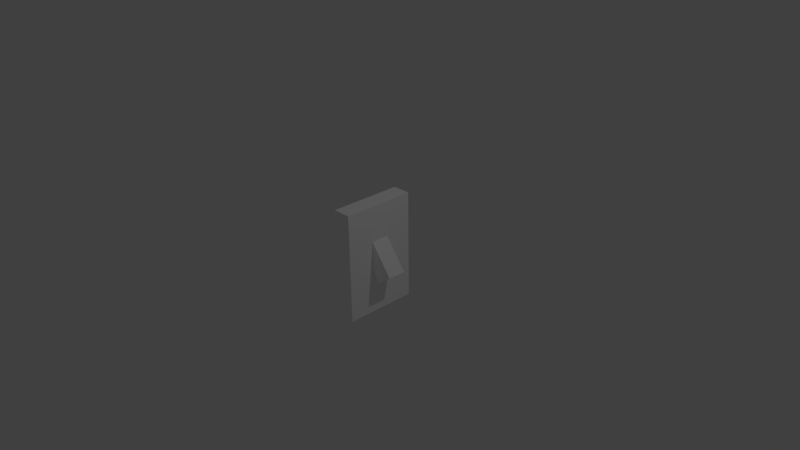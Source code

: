 # Source: lightswitchoff.blend  (saved by Blender 2.77.0; exported with 4.5.12 LTS)
import bpy
from mathutils import Matrix  # noqa: F401  (used for matrix-valued properties, if any)

bpy.ops.wm.read_factory_settings(use_empty=True)
scene = bpy.context.scene
scene.name = 'Scene'

# ---- collections
col_collection_1 = bpy.data.collections.new('Collection 1'); scene.collection.children.link(col_collection_1)

# ---- materials (node trees are filled in below, after node groups)
mat_lightswitch = bpy.data.materials.new('Lightswitch')
mat_lightswitch.alpha_threshold = 0.0
mat_lightswitch.use_transparent_shadow = False
mat_lightswitch.diffuse_color = (1.0, 1.0, 1.0, 1.0)
mat_lightswitch.roughness = 0.5

# ---- material node trees

# ---- world
world_world = bpy.data.worlds.new('World'); scene.world = world_world
world_world.color = (0.05088, 0.05088, 0.05088)
world_world.use_sun_shadow = False
world_world.sun_shadow_jitter_overblur = 0.0
world_world.cycles.sampling_method = 'MANUAL'

# ---- cameras
cam_camera = bpy.data.cameras.new('Camera')
cam_camera.clip_end = 100.0
cam_camera.lens = 35.0
cam_camera.sensor_width = 32.0
cam_camera.sensor_height = 18.0
cam_camera.ortho_scale = 7.314
cam_camera.dof.focus_distance = 0.0
cam_camera.dof.aperture_fstop = 128.0

# ---- lights
light_lamp = bpy.data.lights.new('Lamp', 'POINT')
light_lamp.transmission_factor = 0.0
light_lamp.cutoff_distance = 30.0
light_lamp.energy = 100.0
light_lamp.shadow_buffer_clip_start = 1.001
light_lamp.shadow_soft_size = 0.1
light_lamp.shadow_maximum_resolution = 0.006
light_lamp.use_absolute_resolution = True

# ---- meshes
me_cube_001 = bpy.data.meshes.new('Cube.001')
me_cube_001.from_pydata([(-1.0, -1.0, -1.0), (-1.0, -1.0, 1.0), (-1.0, 1.0, -1.0), (-1.0, 1.0, 1.0), (1.0, -1.0, -1.0), (1.0, -1.0, 1.0), (1.0, 1.0, -1.0), (1.0, 1.0, 1.0)], [], [(1, 3, 2, 0), (3, 7, 6, 2), (7, 5, 4, 6), (5, 1, 0, 4), (0, 2, 6, 4), (5, 7, 3, 1)])
me_cube_001.materials.append(mat_lightswitch)
me_cube_001.use_remesh_preserve_volume = False
me_cube_001.use_remesh_preserve_attributes = False
me_cube_001.use_mirror_vertex_groups = False
me_cube_001.update()
me_cube = bpy.data.meshes.new('Cube')
me_cube.from_pydata([(1.0, 1.0, -1.0), (1.0, -1.0, -1.0), (-1.0, -1.0, -1.0), (-1.0, 1.0, -1.0), (1.0, 1.0, 1.0), (1.0, -1.0, 1.0), (-1.0, -1.0, 1.0), (-1.0, 1.0, 1.0)], [], [(0, 1, 2, 3), (4, 7, 6, 5), (0, 4, 5, 1), (1, 5, 6, 2), (2, 6, 7, 3), (4, 0, 3, 7)])
me_cube.materials.append(mat_lightswitch)
me_cube.use_remesh_preserve_volume = False
me_cube.use_remesh_preserve_attributes = False
me_cube.use_mirror_vertex_groups = False
me_cube.update()

# ---- objects
ob_cube_001 = bpy.data.objects.new('Cube.001', me_cube_001)
ob_cube = bpy.data.objects.new('Cube', me_cube)
ob_lamp = bpy.data.objects.new('Lamp', light_lamp)
ob_camera = bpy.data.objects.new('Camera', cam_camera)

# ---- transforms, parenting, visibility, modifiers, constraints
ob_cube_001.location = (0.1661, 0.0, 0.0)
ob_cube_001.rotation_euler = (-0.0, 2.484, -0.0)
ob_cube_001.scale = (0.1298, 0.125, 0.2714)
ob_cube_001.lineart.crease_threshold = 0.0
ob_cube.location = (0.0, 0.0, 0.0)
ob_cube.scale = (0.125, 0.5, 0.75)
ob_cube.lock_rotations_4d = False
ob_cube.empty_display_type = 'ARROWS'
ob_cube.lineart.crease_threshold = 0.0
ob_lamp.location = (4.076, 1.005, 5.904)
ob_lamp.rotation_euler = (0.6503, 0.05522, 1.866)
ob_lamp.lock_rotations_4d = False
ob_lamp.empty_display_type = 'ARROWS'
ob_lamp.color = (0.0, 0.0, 0.0, 0.0)
ob_lamp.lineart.crease_threshold = 0.0
ob_camera.location = (7.481, -6.508, 5.344)
ob_camera.rotation_euler = (1.109, 0.01082, 0.8149)
ob_camera.lock_rotations_4d = False
ob_camera.empty_display_type = 'ARROWS'
ob_camera.color = (0.0, 0.0, 0.0, 0.0)
ob_camera.display_type = 'WIRE'
ob_camera.lineart.crease_threshold = 0.0

# ---- collection membership
col_collection_1.objects.link(ob_cube_001)
col_collection_1.objects.link(ob_cube)
col_collection_1.objects.link(ob_lamp)
col_collection_1.objects.link(ob_camera)

# ---- scene / render settings (as saved in the file)
scene.camera = ob_camera
scene.frame_start = 1; scene.frame_end = 250; scene.frame_set(1)
scene.render.engine = 'BLENDER_EEVEE_NEXT'
scene.render.resolution_percentage = 50
scene.render.dither_intensity = 0.0
scene.cycles.use_denoising = False
scene.cycles.samples = 128
scene.cycles.sampling_pattern = 'TABULATED_SOBOL'
scene.cycles.light_sampling_threshold = 0.0
scene.cycles.use_adaptive_sampling = False
scene.cycles.use_light_tree = False
scene.cycles.blur_glossy = 0.0
scene.cycles.sample_clamp_indirect = 0.0
scene.view_settings.view_transform = 'Standard'
bpy.context.view_layer.update()
